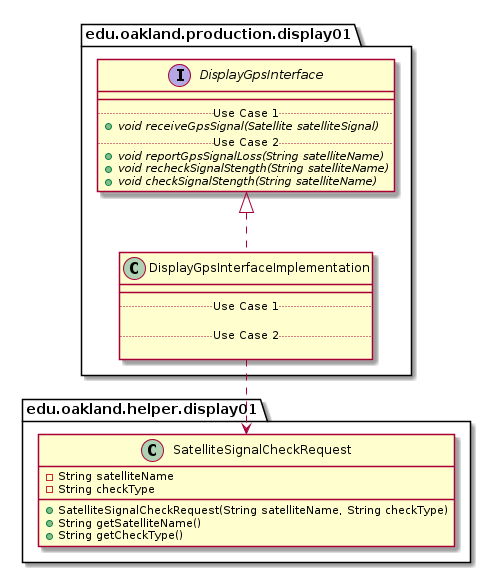

The diagram above was rendered by PlantUML. Its source (embedded in the PNG):
@startuml DisplayGpsInterfaceImplementation_DirectDependencies


package edu.oakland.production.display01 {
    class DisplayGpsInterfaceImplementation {
        __
        .. Use Case 1 ..

        .. Use Case 2 ..

    }
}



package edu.oakland.production.display01 {
    interface DisplayGpsInterface {
        __
        .. Use Case 1 ..
        {abstract} + void receiveGpsSignal(Satellite satelliteSignal)
        .. Use Case 2 ..
        {abstract} + void reportGpsSignalLoss(String satelliteName)
        {abstract} + void recheckSignalStength(String satelliteName)
        {abstract} + void checkSignalStength(String satelliteName)
    }
}

DisplayGpsInterfaceImplementation .up.|> DisplayGpsInterface


package edu.oakland.helper.display01 {
    class SatelliteSignalCheckRequest {
        - String satelliteName
        - String checkType
        + SatelliteSignalCheckRequest(String satelliteName, String checkType)
        + String getSatelliteName()
        + String getCheckType()
    }
}

DisplayGpsInterfaceImplementation ..> SatelliteSignalCheckRequest



@enduml